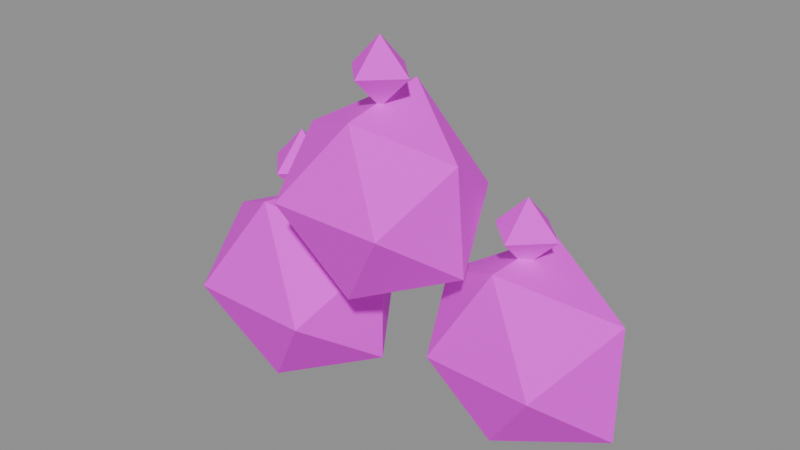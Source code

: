 # Source: sack_pile.blend  (saved by Blender 5.3.31; exported with 4.5.12 LTS)
import bpy
from mathutils import Matrix  # noqa: F401  (used for matrix-valued properties, if any)

bpy.ops.wm.read_factory_settings(use_empty=True)
scene = bpy.context.scene
scene.name = 'Scene'

# ---- images (referenced by path relative to the original .blend; pixels are not part of the script)
import os
ASSET_DIR = os.environ.get("B2B_ASSET_DIR", "")  # directory of the original .blend (textures are referenced by path, not embedded)
HERE = os.path.dirname(os.path.abspath(__file__))  # packed textures are extracted next to this script under _unpacked/

def load_image(name, relpath, width, height, colorspace="sRGB"):
    """Load a texture the original file referenced (path relative to the .blend, or extracted next to this script)."""
    p = next((c for c in (os.path.join(HERE, relpath), os.path.join(ASSET_DIR, relpath)) if relpath and os.path.exists(c)), "")
    if p:
        img = bpy.data.images.load(p, check_existing=True)
        img.name = name
    else:  # same state as the original file: an image datablock whose file is absent (Cycles renders it pink)
        img = bpy.data.images.new(name, width, height)
        img.source = "FILE"
        img.filepath = "//" + (relpath or name)
    img.colorspace_settings.name = colorspace
    return img
img_village_palette_png = load_image('village_palette.png', 'village_palette.png', 1024, 1024, 'sRGB')

# ---- materials (node trees are filled in below, after node groups)
mat_villagepalette = bpy.data.materials.new('VillagePalette')

# ---- material node trees
mat_villagepalette.use_nodes = True; mat_villagepalette.node_tree.nodes.clear()
_N = mat_villagepalette.node_tree.nodes; _L = mat_villagepalette.node_tree.links
n0 = _N.new('ShaderNodeBsdfPrincipled'); n0.name = 'Principled BSDF'; n0.location = (-200, 100)
n0.inputs[2].default_value = 0.9
n0.inputs[10].default_value = 0.005
n1 = _N.new('ShaderNodeOutputMaterial'); n1.name = 'Material Output'; n1.location = (200, 100)
n2 = _N.new('ShaderNodeTexImage'); n2.name = 'Image Texture'; n2.location = (-320, 300)
n2.image = img_village_palette_png
_L.new(n0.outputs[0], n1.inputs[0])
_L.new(n2.outputs[0], n0.inputs[0])
n1.is_active_output = True

# ---- meshes
me_sack_pile = bpy.data.meshes.new('sack_pile')
me_sack_pile.from_pydata([(-1.5, 0.6471, 0.8), (-0.5308, 0.6073, 0.8), (-1.545, -0.705, 0.8), (-0.4449, -0.7186, 0.8), (-1.0, -0.45, 1.665), (-1.0, 0.3738, 1.518), (-1.0, -0.4191, -0.005251), (-1.0, 0.3755, 0.0785), (-0.1569, 0.0, 0.305), (-0.1468, 0.0, 1.301), (-1.868, 0.0, 0.2905), (-1.773, 0.0, 1.254), (-1.0, 0.0, 1.55), (-0.7, 0.0, 1.85), (-1.0, 0.3, 1.85), (-1.3, 3.674e-17, 1.85), (-1.0, -0.3, 1.85), (-1.0, 0.0, 2.15), (0.4619, 0.9965, 0.76), (1.463, 0.8995, 0.76), (0.5412, -0.2938, 0.76), (1.48, -0.3209, 0.76), (1.0, -0.1256, 1.578), (1.0, 0.7172, 1.562), (1.0, -0.06736, 0.05415), (1.0, 0.7224, -0.05169), (1.874, 0.3, 0.2469), (1.875, 0.3, 1.274), (0.1379, 0.3, 0.2538), (0.2851, 0.3, 1.18), (1.0, 0.3, 1.472), (1.285, 0.3, 1.758), (1.0, 0.585, 1.758), (0.715, 0.3, 1.758), (1.0, 0.015, 1.758), (1.0, 0.3, 2.043), (-0.3183, 0.2415, 2.02), (0.6047, 0.3533, 2.02), (-0.382, -0.9239, 2.02), (0.5853, -0.9282, 2.02), (0.1, -0.6425, 2.678), (0.1, 0.1128, 2.813), (0.1, -0.684, 1.282), (0.1, 0.1187, 1.215), (0.8753, -0.3, 1.565), (0.8, -0.3, 2.431), (-0.6439, -0.3, 1.583), (-0.58, -0.3, 2.419), (0.1, -0.3, 2.695), (0.37, -0.3, 2.965), (0.1, -0.03, 2.965), (-0.17, -0.3, 2.965), (0.1, -0.57, 2.965), (0.1, -0.3, 3.235)], [], [(0, 11, 5), (0, 5, 1), (0, 1, 7), (0, 7, 10), (0, 10, 11), (1, 5, 9), (5, 11, 4), (11, 10, 2), (10, 7, 6), (7, 1, 8), (3, 9, 4), (3, 4, 2), (3, 2, 6), (3, 6, 8), (3, 8, 9), (4, 9, 5), (2, 4, 11), (6, 2, 10), (8, 6, 7), (9, 8, 1), (12, 14, 13), (12, 15, 14), (12, 16, 15), (12, 13, 16), (13, 14, 17), (14, 15, 17), (15, 16, 17), (16, 13, 17), (18, 29, 23), (18, 23, 19), (18, 19, 25), (18, 25, 28), (18, 28, 29), (19, 23, 27), (23, 29, 22), (29, 28, 20), (28, 25, 24), (25, 19, 26), (21, 27, 22), (21, 22, 20), (21, 20, 24), (21, 24, 26), (21, 26, 27), (22, 27, 23), (20, 22, 29), (24, 20, 28), (26, 24, 25), (27, 26, 19), (30, 32, 31), (30, 33, 32), (30, 34, 33), (30, 31, 34), (31, 32, 35), (32, 33, 35), (33, 34, 35), (34, 31, 35), (36, 47, 41), (36, 41, 37), (36, 37, 43), (36, 43, 46), (36, 46, 47), (37, 41, 45), (41, 47, 40), (47, 46, 38), (46, 43, 42), (43, 37, 44), (39, 45, 40), (39, 40, 38), (39, 38, 42), (39, 42, 44), (39, 44, 45), (40, 45, 41), (38, 40, 47), (42, 38, 46), (44, 42, 43), (45, 44, 37), (48, 50, 49), (48, 51, 50), (48, 52, 51), (48, 49, 52), (49, 50, 53), (50, 51, 53), (51, 52, 53), (52, 49, 53)])
_uv = me_sack_pile.uv_layers.new(name='UVMap')
_uv.uv.foreach_set('vector', [0.5703, 0.4929, 0.5703, 0.6016, 0.5703, 0.6649, 0.5703, 0.4929, 0.5703, 0.6649, 0.5703, 0.4929, 0.5703, 0.4929, 0.5703, 0.4929, 0.5703, 0.3201, 0.5703, 0.4929, 0.5703, 0.3201, 0.5703, 0.3708, 0.5703, 0.4929, 0.5703, 0.3708, 0.5703, 0.6016, 0.5703, 0.4929, 0.5703, 0.6649, 0.5703, 0.6129, 0.5703, 0.6649, 0.5703, 0.6016, 0.5703, 0.7, 0.5703, 0.6016, 0.5703, 0.3708, 0.5703, 0.4929, 0.5703, 0.3708, 0.5703, 0.3201, 0.5703, 0.3, 0.5703, 0.3201, 0.5703, 0.4929, 0.5703, 0.3743, 0.5703, 0.4929, 0.5703, 0.6129, 0.5703, 0.7, 0.5703, 0.4929, 0.5703, 0.7, 0.5703, 0.4929, 0.5703, 0.4929, 0.5703, 0.4929, 0.5703, 0.3, 0.5703, 0.4929, 0.5703, 0.3, 0.5703, 0.3743, 0.5703, 0.4929, 0.5703, 0.3743, 0.5703, 0.6129, 0.5703, 0.7, 0.5703, 0.6129, 0.5703, 0.6649, 0.5703, 0.4929, 0.5703, 0.7, 0.5703, 0.6016, 0.5703, 0.3, 0.5703, 0.4929, 0.5703, 0.3708, 0.5703, 0.3743, 0.5703, 0.3, 0.5703, 0.3201, 0.5703, 0.6129, 0.5703, 0.3743, 0.5703, 0.4929, 0.5703, 0.42, 0.5703, 0.51, 0.5703, 0.51, 0.5703, 0.42, 0.5703, 0.51, 0.5703, 0.51, 0.5703, 0.42, 0.5703, 0.51, 0.5703, 0.51, 0.5703, 0.42, 0.5703, 0.51, 0.5703, 0.51, 0.5703, 0.51, 0.5703, 0.51, 0.5703, 0.6, 0.5703, 0.51, 0.5703, 0.51, 0.5703, 0.6, 0.5703, 0.51, 0.5703, 0.51, 0.5703, 0.6, 0.5703, 0.51, 0.5703, 0.51, 0.5703, 0.6, 0.007812, 0.4993, 0.007812, 0.6023, 0.007812, 0.6961, 0.007812, 0.4993, 0.007812, 0.6961, 0.007812, 0.4993, 0.007812, 0.4993, 0.007812, 0.4993, 0.007812, 0.3, 0.007812, 0.4993, 0.007812, 0.3, 0.007812, 0.375, 0.007812, 0.4993, 0.007812, 0.375, 0.007812, 0.6023, 0.007812, 0.4993, 0.007812, 0.6961, 0.007812, 0.6254, 0.007812, 0.6961, 0.007812, 0.6023, 0.007812, 0.7, 0.007812, 0.6023, 0.007812, 0.375, 0.007812, 0.4993, 0.007812, 0.375, 0.007812, 0.3, 0.007812, 0.326, 0.007812, 0.3, 0.007812, 0.4993, 0.007812, 0.3733, 0.007812, 0.4993, 0.007812, 0.6254, 0.007812, 0.7, 0.007812, 0.4993, 0.007812, 0.7, 0.007812, 0.4993, 0.007812, 0.4993, 0.007812, 0.4993, 0.007812, 0.326, 0.007812, 0.4993, 0.007812, 0.326, 0.007812, 0.3733, 0.007812, 0.4993, 0.007812, 0.3733, 0.007812, 0.6254, 0.007812, 0.7, 0.007812, 0.6254, 0.007812, 0.6961, 0.007812, 0.4993, 0.007812, 0.7, 0.007812, 0.6023, 0.007812, 0.326, 0.007812, 0.4993, 0.007812, 0.375, 0.007812, 0.3733, 0.007812, 0.326, 0.007812, 0.3, 0.007812, 0.6254, 0.007812, 0.3733, 0.007812, 0.4993, 0.007812, 0.42, 0.007812, 0.51, 0.007812, 0.51, 0.007812, 0.42, 0.007812, 0.51, 0.007812, 0.51, 0.007812, 0.42, 0.007812, 0.51, 0.007812, 0.51, 0.007812, 0.42, 0.007812, 0.51, 0.007812, 0.51, 0.007812, 0.51, 0.007812, 0.51, 0.007812, 0.6, 0.007812, 0.51, 0.007812, 0.51, 0.007812, 0.6, 0.007812, 0.51, 0.007812, 0.51, 0.007812, 0.6, 0.007812, 0.51, 0.007812, 0.51, 0.007812, 0.6, 0.5703, 0.5014, 0.5703, 0.6014, 0.5703, 0.7, 0.5703, 0.5014, 0.5703, 0.7, 0.5703, 0.5014, 0.5703, 0.5014, 0.5703, 0.5014, 0.5703, 0.3, 0.5703, 0.5014, 0.5703, 0.3, 0.5703, 0.3921, 0.5703, 0.5014, 0.5703, 0.3921, 0.5703, 0.6014, 0.5703, 0.5014, 0.5703, 0.7, 0.5703, 0.6043, 0.5703, 0.7, 0.5703, 0.6014, 0.5703, 0.6662, 0.5703, 0.6014, 0.5703, 0.3921, 0.5703, 0.5014, 0.5703, 0.3921, 0.5703, 0.3, 0.5703, 0.3167, 0.5703, 0.3, 0.5703, 0.5014, 0.5703, 0.3875, 0.5703, 0.5014, 0.5703, 0.6043, 0.5703, 0.6662, 0.5703, 0.5014, 0.5703, 0.6662, 0.5703, 0.5014, 0.5703, 0.5014, 0.5703, 0.5014, 0.5703, 0.3167, 0.5703, 0.5014, 0.5703, 0.3167, 0.5703, 0.3875, 0.5703, 0.5014, 0.5703, 0.3875, 0.5703, 0.6043, 0.5703, 0.6662, 0.5703, 0.6043, 0.5703, 0.7, 0.5703, 0.5014, 0.5703, 0.6662, 0.5703, 0.6014, 0.5703, 0.3167, 0.5703, 0.5014, 0.5703, 0.3921, 0.5703, 0.3875, 0.5703, 0.3167, 0.5703, 0.3, 0.5703, 0.6043, 0.5703, 0.3875, 0.5703, 0.5014, 0.5703, 0.42, 0.5703, 0.51, 0.5703, 0.51, 0.5703, 0.42, 0.5703, 0.51, 0.5703, 0.51, 0.5703, 0.42, 0.5703, 0.51, 0.5703, 0.51, 0.5703, 0.42, 0.5703, 0.51, 0.5703, 0.51, 0.5703, 0.51, 0.5703, 0.51, 0.5703, 0.6, 0.5703, 0.51, 0.5703, 0.51, 0.5703, 0.6, 0.5703, 0.51, 0.5703, 0.51, 0.5703, 0.6, 0.5703, 0.51, 0.5703, 0.51, 0.5703, 0.6])
me_sack_pile.materials.append(mat_villagepalette)
me_sack_pile.update()

# ---- objects
ob_sack_pile = bpy.data.objects.new('sack_pile', me_sack_pile)

# ---- transforms, parenting, visibility, modifiers, constraints
ob_sack_pile.location = (0.0, 0.0, 0.0)

# ---- collection membership
scene.collection.objects.link(ob_sack_pile)

# ---- scene / render settings (as saved in the file)
scene.frame_start = 1; scene.frame_end = 250; scene.frame_set(1)
scene.render.engine = 'BLENDER_EEVEE_NEXT'
scene.render.bake_bias = 0.0
scene.render.bake_samples = 0
scene.render.compositor_device = 'GPU'
scene.eevee.use_volume_custom_range = False
scene.eevee.fast_gi_thickness_near = 0.1
scene.eevee.fast_gi_thickness_far = 0.0
scene.eevee.ray_tracing_options.screen_trace_thickness = 0.1
bpy.context.view_layer.update()

# ---- added for rendering (the .blend has no active camera and no usable light): camera, sun + grey world if the file has none
cam_auto = bpy.data.cameras.new('AutoCamera')
cam_auto.lens = 50.0
cam_auto.sensor_width = 36.0
cam_auto.clip_end = 1000.0
ob_auto_camera = bpy.data.objects.new('AutoCamera', cam_auto)
scene.collection.objects.link(ob_auto_camera)
ob_auto_camera.location = (4.94411, -5.89454, 5.54412)
ob_auto_camera.rotation_euler = (1.09748, -7.21219e-08, 0.694738)
scene.camera = ob_auto_camera
light_auto_sun = bpy.data.lights.new('AutoSun', 'SUN')
light_auto_sun.energy = 3.0
light_auto_sun.angle = 0.0523599
ob_auto_sun = bpy.data.objects.new('AutoSun', light_auto_sun)
scene.collection.objects.link(ob_auto_sun)
ob_auto_sun.rotation_euler = (0.872665, 0.174533, 0.523599)
if scene.world is None:
    world_auto = bpy.data.worlds.new('AutoWorld')
    world_auto.color = (0.3, 0.3, 0.3)
    scene.world = world_auto
bpy.context.view_layer.update()
